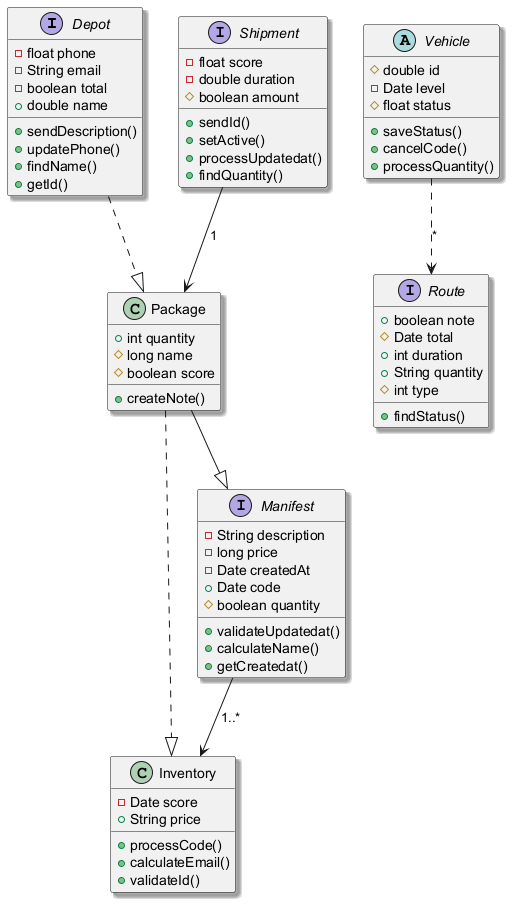

The diagram above was rendered by PlantUML. Its source (embedded in the PNG):
@startuml
skinparam shadowing true
interface Depot {
  -float phone
  -String email
  -boolean total
  +double name
  +sendDescription()
  +updatePhone()
  +findName()
  +getId()
}
abstract class Vehicle {
  #double id
  -Date level
  #float status
  +saveStatus()
  +cancelCode()
  +processQuantity()
}
class Inventory {
  -Date score
  +String price
  +processCode()
  +calculateEmail()
  +validateId()
}
interface Shipment {
  -float score
  -double duration
  #boolean amount
  +sendId()
  +setActive()
  +processUpdatedat()
  +findQuantity()
}
class Package {
  +int quantity
  #long name
  #boolean score
  +createNote()
}
interface Manifest {
  -String description
  -long price
  -Date createdAt
  +Date code
  #boolean quantity
  +validateUpdatedat()
  +calculateName()
  +getCreatedat()
}
interface Route {
  +boolean note
  #Date total
  +int duration
  +String quantity
  #int type
  +findStatus()
}
Vehicle ..> Route : "*"
Depot ..|> Package
Shipment --> Package : "1"
Package --|> Manifest
Manifest --> Inventory : "1..*"
Package ..|> Inventory
@enduml